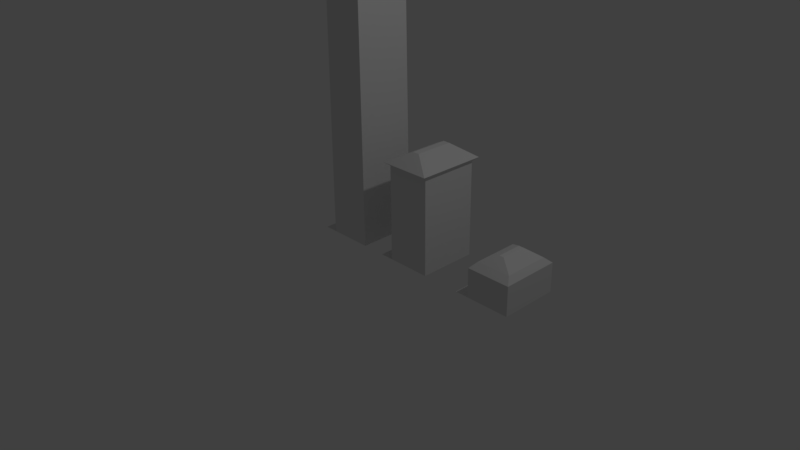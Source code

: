 # Source: haus1.blend  (saved by Blender 2.77.0; exported with 4.5.12 LTS)
import bpy
from mathutils import Matrix  # noqa: F401  (used for matrix-valued properties, if any)

bpy.ops.wm.read_factory_settings(use_empty=True)
scene = bpy.context.scene
scene.name = 'Scene'

# ---- collections
col_collection_1 = bpy.data.collections.new('Collection 1'); scene.collection.children.link(col_collection_1)

# ---- materials (node trees are filled in below, after node groups)
mat_material = bpy.data.materials.new('Material')
mat_material.alpha_threshold = 0.0
mat_material.use_transparent_shadow = False
mat_material.roughness = 0.5
mat_material.line_color = (0.0, 0.0, 0.0, 1.0)

# ---- material node trees

# ---- world
world_world = bpy.data.worlds.new('World'); scene.world = world_world
world_world.color = (0.05088, 0.05088, 0.05088)
world_world.use_sun_shadow = False
world_world.sun_shadow_jitter_overblur = 0.0
world_world.cycles.sampling_method = 'MANUAL'

# ---- cameras
cam_camera = bpy.data.cameras.new('Camera')
cam_camera.clip_end = 100.0
cam_camera.lens = 35.0
cam_camera.sensor_width = 32.0
cam_camera.sensor_height = 18.0
cam_camera.ortho_scale = 7.314
cam_camera.dof.focus_distance = 0.0
cam_camera.dof.aperture_fstop = 128.0

# ---- lights
light_lamp = bpy.data.lights.new('Lamp', 'POINT')
light_lamp.transmission_factor = 0.0
light_lamp.cutoff_distance = 30.0
light_lamp.energy = 100.0
light_lamp.shadow_buffer_clip_start = 1.001
light_lamp.shadow_soft_size = 0.1
light_lamp.shadow_maximum_resolution = 0.006
light_lamp.use_absolute_resolution = True

# ---- meshes
me_cube_002 = bpy.data.meshes.new('Cube.002')
me_cube_002.from_pydata([(2.809, 2.238, 0.5451), (2.809, 0.238, 0.5451), (0.8091, 0.238, 0.5451), (0.8091, 2.238, 0.5451), (2.809, 2.238, 0.7532), (2.809, 0.238, 0.7532), (0.8091, 0.238, 0.7532), (0.8091, 2.238, 0.7532), (2.766, 2.195, 6.956), (2.766, 0.2815, 6.956), (0.8525, 0.2815, 6.956), (0.8525, 2.195, 6.956), (1.934, 1.768, 6.98), (1.934, 0.7079, 6.98), (1.684, 0.7079, 6.98), (1.684, 1.768, 6.98), (2.809, 2.238, -0.03659), (2.809, 0.238, -0.03659), (0.8091, 0.238, -0.03659), (0.8091, 2.238, -0.03659), (0.1819, 0.238, -0.03659), (0.1819, 2.238, -0.03659)], [], [(2, 3, 19, 18), (6, 5, 9, 10), (0, 4, 5, 1), (1, 5, 6, 2), (2, 6, 7, 3), (4, 0, 3, 7), (11, 10, 14, 15), (5, 4, 8, 9), (7, 6, 10, 11), (4, 7, 11, 8), (12, 15, 14, 13), (8, 11, 15, 12), (10, 9, 13, 14), (9, 8, 12, 13), (16, 17, 18, 19), (1, 2, 18, 17), (3, 0, 16, 19), (0, 1, 17, 16), (18, 19, 21, 20)])
me_cube_002.materials.append(mat_material)
me_cube_002.use_remesh_preserve_volume = False
me_cube_002.use_remesh_preserve_attributes = False
me_cube_002.use_mirror_vertex_groups = False
me_cube_002.update()
me_cube_001 = bpy.data.meshes.new('Cube.001')
me_cube_001.from_pydata([(2.809, 2.238, 0.5451), (2.809, 0.238, 0.5451), (0.8091, 0.238, 0.5451), (0.8091, 2.238, 0.5451), (2.809, 2.238, 0.7532), (2.809, 0.238, 0.7532), (0.8091, 0.238, 0.7532), (0.8091, 2.238, 0.7532), (2.585, 2.014, 0.9086), (2.585, 0.4622, 0.9086), (1.033, 0.4622, 0.9086), (1.033, 2.014, 0.9086), (1.91, 1.668, 1.12), (1.91, 0.8081, 1.12), (1.708, 0.8081, 1.12), (1.708, 1.668, 1.12), (2.809, 2.238, -0.03659), (2.809, 0.238, -0.03659), (0.8091, 0.238, -0.03659), (0.8091, 2.238, -0.03659), (0.1819, 0.238, -0.03659), (0.1819, 2.238, -0.03659)], [], [(2, 3, 19, 18), (6, 5, 9, 10), (0, 4, 5, 1), (1, 5, 6, 2), (2, 6, 7, 3), (4, 0, 3, 7), (11, 10, 14, 15), (5, 4, 8, 9), (7, 6, 10, 11), (4, 7, 11, 8), (12, 15, 14, 13), (8, 11, 15, 12), (10, 9, 13, 14), (9, 8, 12, 13), (16, 17, 18, 19), (1, 2, 18, 17), (3, 0, 16, 19), (0, 1, 17, 16), (18, 19, 21, 20)])
me_cube_001.materials.append(mat_material)
me_cube_001.use_remesh_preserve_volume = False
me_cube_001.use_remesh_preserve_attributes = False
me_cube_001.use_mirror_vertex_groups = False
me_cube_001.update()
me_cube = bpy.data.meshes.new('Cube')
me_cube.from_pydata([(2.809, 2.238, 0.5451), (2.809, 0.238, 0.5451), (0.8091, 0.238, 0.5451), (0.8091, 2.238, 0.5451), (2.809, 2.238, 2.545), (2.809, 0.238, 2.545), (0.8091, 0.238, 2.545), (0.8091, 2.238, 2.545), (2.979, 2.408, 2.647), (2.979, 0.06785, 2.647), (0.6389, 0.06785, 2.647), (0.6389, 2.408, 2.647), (1.962, 1.887, 2.965), (1.962, 0.5895, 2.965), (1.656, 0.5895, 2.965), (1.656, 1.887, 2.965), (2.809, 2.238, -0.03659), (2.809, 0.238, -0.03659), (0.8091, 0.238, -0.03659), (0.8091, 2.238, -0.03659), (0.1819, 0.238, -0.03659), (0.1819, 2.238, -0.03659)], [], [(2, 3, 19, 18), (6, 5, 9, 10), (0, 4, 5, 1), (1, 5, 6, 2), (2, 6, 7, 3), (4, 0, 3, 7), (11, 10, 14, 15), (5, 4, 8, 9), (7, 6, 10, 11), (4, 7, 11, 8), (12, 15, 14, 13), (8, 11, 15, 12), (10, 9, 13, 14), (9, 8, 12, 13), (16, 17, 18, 19), (1, 2, 18, 17), (3, 0, 16, 19), (0, 1, 17, 16), (18, 19, 21, 20)])
me_cube.materials.append(mat_material)
me_cube.use_remesh_preserve_volume = False
me_cube.use_remesh_preserve_attributes = False
me_cube.use_mirror_vertex_groups = False
me_cube.update()

# ---- objects
ob_hochhaus = bpy.data.objects.new('Hochhaus', me_cube_002)
ob_einfamilienhaus = bpy.data.objects.new('Einfamilienhaus', me_cube_001)
ob_wohnhaus = bpy.data.objects.new('Wohnhaus', me_cube)
ob_lamp = bpy.data.objects.new('Lamp', light_lamp)
ob_camera = bpy.data.objects.new('Camera', cam_camera)

# ---- transforms, parenting, visibility, modifiers, constraints
ob_hochhaus.location = (-1.116, 0.0, 5.96e-08)
ob_hochhaus.scale = (0.3, 0.4, 0.5)
ob_hochhaus.lock_rotations_4d = False
ob_hochhaus.empty_display_type = 'ARROWS'
ob_hochhaus.lineart.crease_threshold = 0.0
ob_einfamilienhaus.location = (1.307, 0.0, 5.96e-08)
ob_einfamilienhaus.scale = (0.3, 0.4, 0.5)
ob_einfamilienhaus.lock_rotations_4d = False
ob_einfamilienhaus.empty_display_type = 'ARROWS'
ob_einfamilienhaus.lineart.crease_threshold = 0.0
ob_wohnhaus.location = (2.98e-08, 0.0, 5.96e-08)
ob_wohnhaus.scale = (0.3, 0.4, 0.5)
ob_wohnhaus.lock_rotations_4d = False
ob_wohnhaus.empty_display_type = 'ARROWS'
ob_wohnhaus.lineart.crease_threshold = 0.0
ob_lamp.location = (4.076, 1.005, 5.904)
ob_lamp.rotation_euler = (0.6503, 0.05522, 1.866)
ob_lamp.lock_rotations_4d = False
ob_lamp.empty_display_type = 'ARROWS'
ob_lamp.color = (0.0, 0.0, 0.0, 0.0)
ob_lamp.lineart.crease_threshold = 0.0
ob_camera.location = (7.481, -6.508, 5.344)
ob_camera.rotation_euler = (1.109, 0.01082, 0.8149)
ob_camera.lock_rotations_4d = False
ob_camera.empty_display_type = 'ARROWS'
ob_camera.color = (0.0, 0.0, 0.0, 0.0)
ob_camera.display_type = 'WIRE'
ob_camera.lineart.crease_threshold = 0.0

# ---- collection membership
col_collection_1.objects.link(ob_hochhaus)
col_collection_1.objects.link(ob_einfamilienhaus)
col_collection_1.objects.link(ob_wohnhaus)
col_collection_1.objects.link(ob_lamp)
col_collection_1.objects.link(ob_camera)

# ---- scene / render settings (as saved in the file)
scene.camera = ob_camera
scene.frame_start = 1; scene.frame_end = 250; scene.frame_set(1)
scene.render.engine = 'BLENDER_EEVEE_NEXT'
scene.render.resolution_percentage = 50
scene.render.dither_intensity = 0.0
scene.cycles.use_denoising = False
scene.cycles.samples = 128
scene.cycles.sampling_pattern = 'TABULATED_SOBOL'
scene.cycles.light_sampling_threshold = 0.0
scene.cycles.use_adaptive_sampling = False
scene.cycles.use_light_tree = False
scene.cycles.blur_glossy = 0.0
scene.cycles.sample_clamp_indirect = 0.0
scene.view_settings.view_transform = 'Standard'
bpy.context.view_layer.update()
